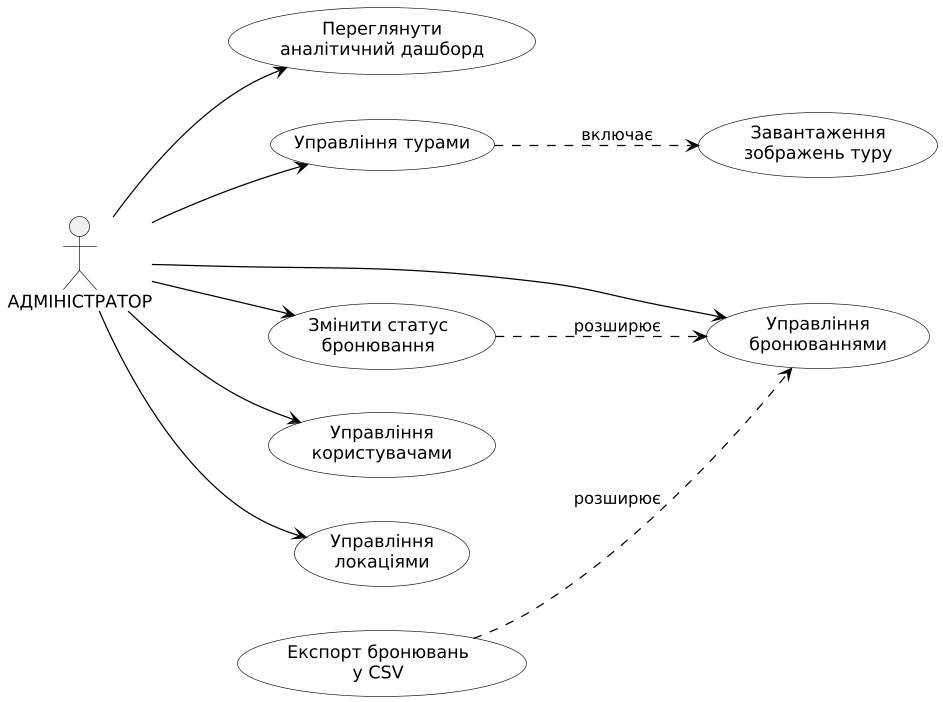

The diagram above was rendered by PlantUML. Its source (embedded in the PNG):
@startuml
left to right direction
skinparam dpi 120
skinparam shadowing false
skinparam usecase {
  BackgroundColor White
  BorderColor Black
  ArrowColor Black
  FontSize 14
}
skinparam actor {
  BorderColor Black
  FontSize 14
}

actor "АДМІНІСТРАТОР" as Admin

usecase "Переглянути\nаналітичний дашборд" as UC_Dashboard
usecase "Управління турами" as UC_Tours
usecase "Завантаження\nзображень туру" as UC_Upload
usecase "Управління\nбронюваннями" as UC_Bookings
usecase "Експорт бронювань\nу CSV" as UC_Export
usecase "Змінити статус\nбронювання" as UC_Status
usecase "Управління\nкористувачами" as UC_Users
usecase "Управління\nлокаціями" as UC_Locations

Admin --> UC_Dashboard
Admin --> UC_Tours
Admin --> UC_Bookings
Admin --> UC_Status
Admin --> UC_Users
Admin --> UC_Locations

UC_Tours ..> UC_Upload : «включає»
UC_Export ..> UC_Bookings : «розширює»
UC_Status ..> UC_Bookings : «розширює»

@enduml